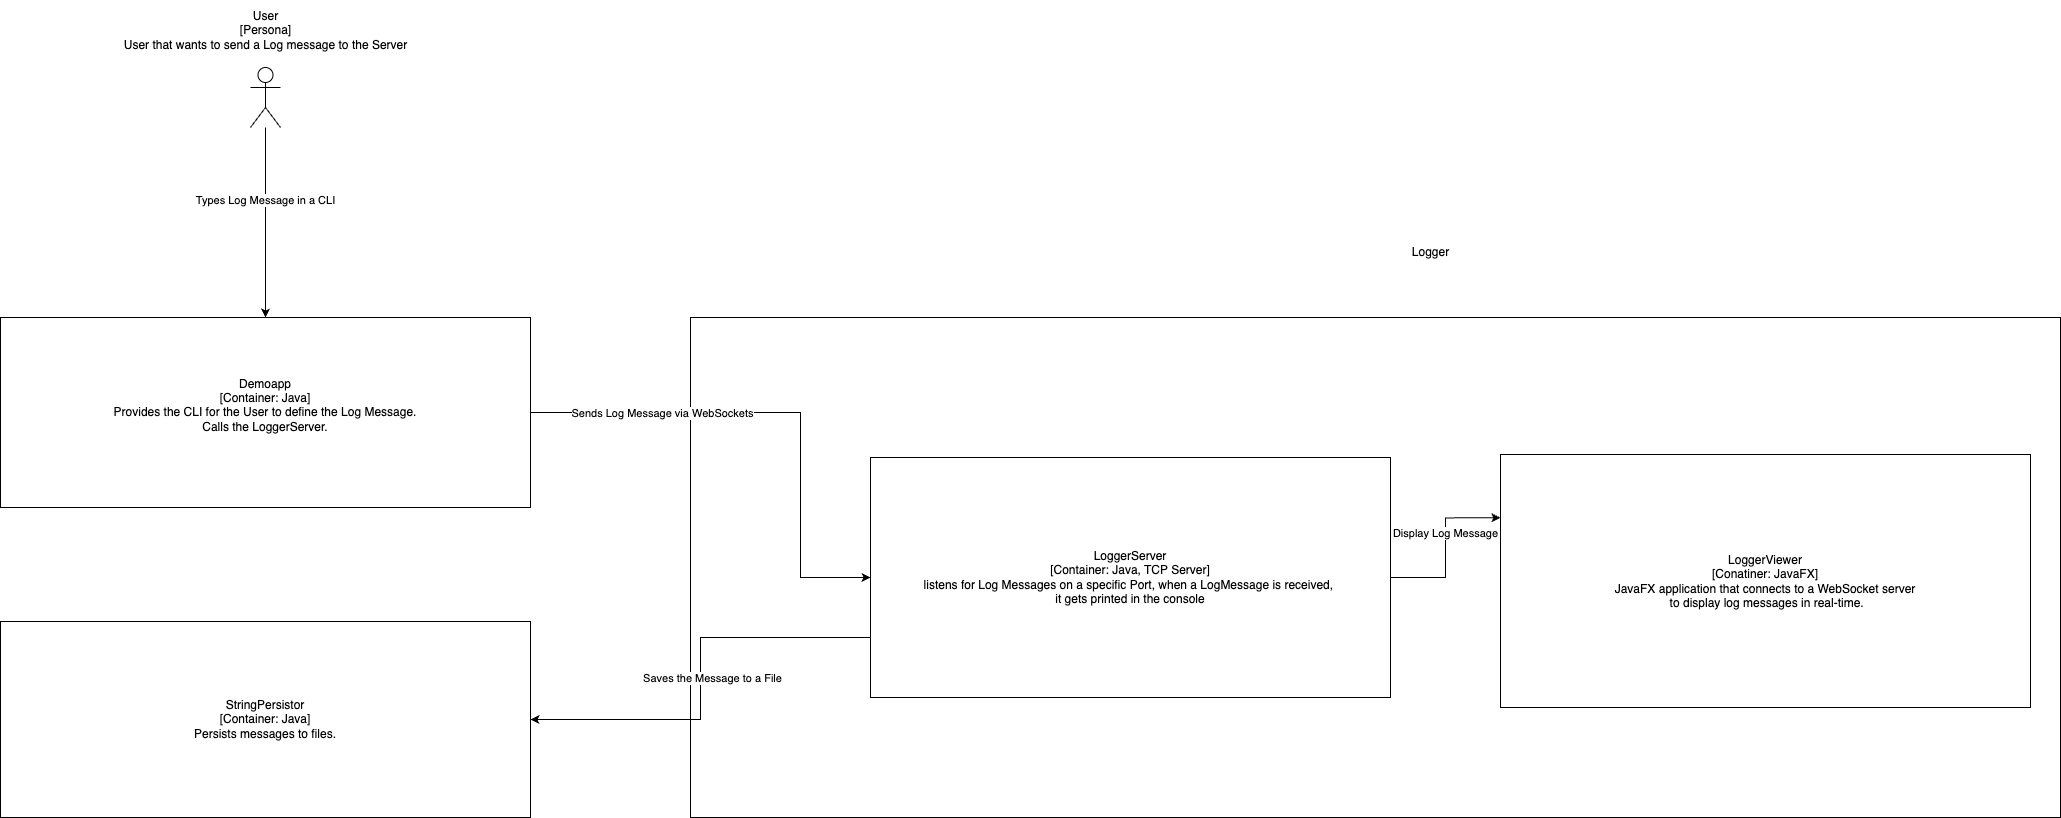

The diagram above was exported from draw.io. Its source (the exported page's mxGraphModel, read from the mxfile embedded in the PNG):
<mxGraphModel dx="3504" dy="2900" grid="1" gridSize="10" guides="1" tooltips="1" connect="1" arrows="1" fold="1" page="0" pageScale="1" pageWidth="827" pageHeight="1169" background="none" math="0" shadow="0">
  <root>
    <mxCell id="0" />
    <mxCell id="1" parent="0" />
    <mxCell id="7-ETH70hgnJaH4zOk8Ey-25" value="StringPersistor&lt;div&gt;[Container: Java]&lt;/div&gt;&lt;div&gt;Persists messages to files.&lt;br&gt;&lt;/div&gt;" style="rounded=0;whiteSpace=wrap;html=1;fillColor=none;" parent="1" vertex="1">
      <mxGeometry x="-1230" y="-756" width="530" height="196" as="geometry" />
    </mxCell>
    <mxCell id="7-ETH70hgnJaH4zOk8Ey-19" value="" style="rounded=0;whiteSpace=wrap;html=1;fillColor=none;" parent="1" vertex="1">
      <mxGeometry x="-540" y="-1060" width="1370" height="500" as="geometry" />
    </mxCell>
    <mxCell id="FKDmImuNe_d8buTHHMBN-11" style="edgeStyle=orthogonalEdgeStyle;rounded=0;orthogonalLoop=1;jettySize=auto;html=1;entryX=1;entryY=0.5;entryDx=0;entryDy=0;exitX=0;exitY=0.75;exitDx=0;exitDy=0;" edge="1" parent="1" source="7-ETH70hgnJaH4zOk8Ey-2" target="7-ETH70hgnJaH4zOk8Ey-25">
      <mxGeometry relative="1" as="geometry" />
    </mxCell>
    <mxCell id="FKDmImuNe_d8buTHHMBN-19" value="Saves the Message to a File" style="edgeLabel;html=1;align=center;verticalAlign=middle;resizable=0;points=[];" vertex="1" connectable="0" parent="FKDmImuNe_d8buTHHMBN-11">
      <mxGeometry x="-0.3335" y="-2" relative="1" as="geometry">
        <mxPoint x="-19" y="42" as="offset" />
      </mxGeometry>
    </mxCell>
    <mxCell id="FKDmImuNe_d8buTHHMBN-13" style="edgeStyle=orthogonalEdgeStyle;rounded=0;orthogonalLoop=1;jettySize=auto;html=1;entryX=0;entryY=0.25;entryDx=0;entryDy=0;" edge="1" parent="1" source="7-ETH70hgnJaH4zOk8Ey-2" target="7-ETH70hgnJaH4zOk8Ey-12">
      <mxGeometry relative="1" as="geometry" />
    </mxCell>
    <mxCell id="FKDmImuNe_d8buTHHMBN-14" value="Display Log Message" style="edgeLabel;html=1;align=center;verticalAlign=middle;resizable=0;points=[];" vertex="1" connectable="0" parent="FKDmImuNe_d8buTHHMBN-13">
      <mxGeometry x="0.1808" y="1" relative="1" as="geometry">
        <mxPoint as="offset" />
      </mxGeometry>
    </mxCell>
    <mxCell id="7-ETH70hgnJaH4zOk8Ey-2" value="LoggerServer&lt;div&gt;[Container: Java, TCP Server]&lt;/div&gt;&lt;div&gt;listens for Log Messages on a specific Port, when a LogMessage is received,&amp;nbsp;&lt;/div&gt;&lt;div&gt;it gets printed in the console&lt;/div&gt;" style="rounded=0;whiteSpace=wrap;html=1;fillColor=none;" parent="1" vertex="1">
      <mxGeometry x="-360" y="-920" width="520" height="240" as="geometry" />
    </mxCell>
    <mxCell id="7-ETH70hgnJaH4zOk8Ey-12" value="LoggerViewer&lt;div&gt;[Conatiner: JavaFX]&lt;/div&gt;&lt;div&gt;&lt;div&gt;JavaFX application that connects to a WebSocket server&lt;/div&gt;&lt;div&gt;&amp;nbsp;to display log messages in real-time.&lt;/div&gt;&lt;/div&gt;" style="rounded=0;whiteSpace=wrap;html=1;fillColor=none;" parent="1" vertex="1">
      <mxGeometry x="270" y="-923" width="530" height="253" as="geometry" />
    </mxCell>
    <mxCell id="7-ETH70hgnJaH4zOk8Ey-20" value="Logger" style="text;html=1;align=center;verticalAlign=middle;resizable=0;points=[];autosize=1;strokeColor=none;fillColor=none;" parent="1" vertex="1">
      <mxGeometry x="170" y="-1140" width="60" height="30" as="geometry" />
    </mxCell>
    <mxCell id="FKDmImuNe_d8buTHHMBN-1" style="edgeStyle=orthogonalEdgeStyle;rounded=0;orthogonalLoop=1;jettySize=auto;html=1;" edge="1" parent="1" source="7-ETH70hgnJaH4zOk8Ey-28" target="7-ETH70hgnJaH4zOk8Ey-2">
      <mxGeometry relative="1" as="geometry">
        <Array as="points">
          <mxPoint x="-430" y="-965" />
          <mxPoint x="-430" y="-800" />
        </Array>
      </mxGeometry>
    </mxCell>
    <mxCell id="FKDmImuNe_d8buTHHMBN-18" value="Sends Log Message via WebSockets" style="edgeLabel;html=1;align=center;verticalAlign=middle;resizable=0;points=[];" vertex="1" connectable="0" parent="FKDmImuNe_d8buTHHMBN-1">
      <mxGeometry x="-0.6609" y="-1" relative="1" as="geometry">
        <mxPoint x="45" y="-1" as="offset" />
      </mxGeometry>
    </mxCell>
    <mxCell id="7-ETH70hgnJaH4zOk8Ey-28" value="Demoapp&lt;div&gt;[Container: Java]&lt;/div&gt;&lt;div&gt;Provides the CLI for the User to define the Log Message.&lt;/div&gt;&lt;div&gt;Calls the LoggerServer.&lt;br&gt;&lt;div&gt;&lt;br&gt;&lt;/div&gt;&lt;/div&gt;" style="rounded=0;whiteSpace=wrap;html=1;fillColor=none;" parent="1" vertex="1">
      <mxGeometry x="-1230" y="-1060" width="530" height="190" as="geometry" />
    </mxCell>
    <mxCell id="FKDmImuNe_d8buTHHMBN-15" value="" style="shape=umlActor;verticalLabelPosition=bottom;verticalAlign=top;html=1;outlineConnect=0;" vertex="1" parent="1">
      <mxGeometry x="-980" y="-1310" width="30" height="60" as="geometry" />
    </mxCell>
    <mxCell id="FKDmImuNe_d8buTHHMBN-16" value="User&lt;div&gt;[Persona]&lt;/div&gt;&lt;div&gt;User that wants to send a Log message to the Server&lt;br&gt;&lt;/div&gt;" style="text;html=1;align=center;verticalAlign=middle;resizable=0;points=[];autosize=1;strokeColor=none;fillColor=none;" vertex="1" parent="1">
      <mxGeometry x="-1120" y="-1377" width="310" height="60" as="geometry" />
    </mxCell>
    <mxCell id="FKDmImuNe_d8buTHHMBN-17" style="edgeStyle=orthogonalEdgeStyle;rounded=0;orthogonalLoop=1;jettySize=auto;html=1;entryX=0.5;entryY=0;entryDx=0;entryDy=0;" edge="1" parent="1" source="FKDmImuNe_d8buTHHMBN-15" target="7-ETH70hgnJaH4zOk8Ey-28">
      <mxGeometry relative="1" as="geometry" />
    </mxCell>
    <mxCell id="FKDmImuNe_d8buTHHMBN-20" value="Types Log Message in a CLI" style="edgeLabel;html=1;align=center;verticalAlign=middle;resizable=0;points=[];" vertex="1" connectable="0" parent="FKDmImuNe_d8buTHHMBN-17">
      <mxGeometry x="-0.2376" y="-1" relative="1" as="geometry">
        <mxPoint as="offset" />
      </mxGeometry>
    </mxCell>
  </root>
</mxGraphModel>